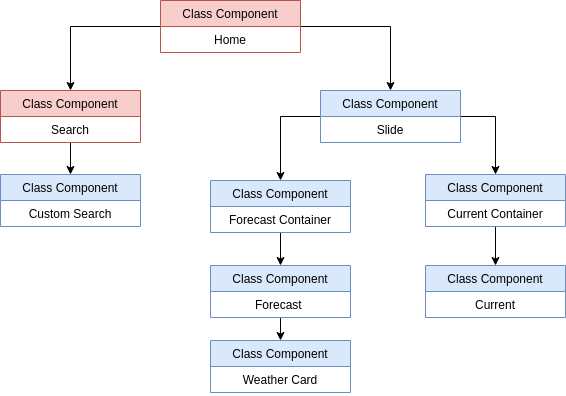

The diagram above was exported from draw.io. Its source (the exported page's mxGraphModel, read from the mxfile embedded in the PNG):
<mxGraphModel dx="834" dy="465" grid="1" gridSize="10" guides="1" tooltips="1" connect="1" arrows="1" fold="1" page="1" pageScale="1" pageWidth="850" pageHeight="1100" math="0" shadow="0">
  <root>
    <mxCell id="0" />
    <mxCell id="1" parent="0" />
    <mxCell id="3ch0kKKZaK6L52Bw5ROA-27" style="edgeStyle=orthogonalEdgeStyle;rounded=0;orthogonalLoop=1;jettySize=auto;html=1;exitX=1;exitY=0.5;exitDx=0;exitDy=0;entryX=0.5;entryY=0;entryDx=0;entryDy=0;" edge="1" parent="1" source="3ch0kKKZaK6L52Bw5ROA-5" target="3ch0kKKZaK6L52Bw5ROA-11">
      <mxGeometry relative="1" as="geometry" />
    </mxCell>
    <mxCell id="3ch0kKKZaK6L52Bw5ROA-28" style="edgeStyle=orthogonalEdgeStyle;rounded=0;orthogonalLoop=1;jettySize=auto;html=1;exitX=0;exitY=0.5;exitDx=0;exitDy=0;entryX=0.5;entryY=0;entryDx=0;entryDy=0;" edge="1" parent="1" source="3ch0kKKZaK6L52Bw5ROA-5" target="3ch0kKKZaK6L52Bw5ROA-9">
      <mxGeometry relative="1" as="geometry" />
    </mxCell>
    <mxCell id="3ch0kKKZaK6L52Bw5ROA-5" value="Class Component" style="swimlane;fontStyle=0;childLayout=stackLayout;horizontal=1;startSize=26;fillColor=#f8cecc;horizontalStack=0;resizeParent=1;resizeParentMax=0;resizeLast=0;collapsible=1;marginBottom=0;strokeColor=#b85450;" vertex="1" parent="1">
      <mxGeometry x="250" y="40" width="140" height="52" as="geometry" />
    </mxCell>
    <mxCell id="3ch0kKKZaK6L52Bw5ROA-6" value="Home" style="text;strokeColor=none;fillColor=none;align=center;verticalAlign=top;spacingLeft=4;spacingRight=4;overflow=hidden;rotatable=0;points=[[0,0.5],[1,0.5]];portConstraint=eastwest;" vertex="1" parent="3ch0kKKZaK6L52Bw5ROA-5">
      <mxGeometry y="26" width="140" height="26" as="geometry" />
    </mxCell>
    <mxCell id="3ch0kKKZaK6L52Bw5ROA-34" style="edgeStyle=orthogonalEdgeStyle;rounded=0;orthogonalLoop=1;jettySize=auto;html=1;exitX=0.5;exitY=1;exitDx=0;exitDy=0;entryX=0.5;entryY=0;entryDx=0;entryDy=0;" edge="1" parent="1" source="3ch0kKKZaK6L52Bw5ROA-9" target="3ch0kKKZaK6L52Bw5ROA-25">
      <mxGeometry relative="1" as="geometry" />
    </mxCell>
    <mxCell id="3ch0kKKZaK6L52Bw5ROA-9" value="Class Component" style="swimlane;fontStyle=0;childLayout=stackLayout;horizontal=1;startSize=26;fillColor=#f8cecc;horizontalStack=0;resizeParent=1;resizeParentMax=0;resizeLast=0;collapsible=1;marginBottom=0;strokeColor=#b85450;" vertex="1" parent="1">
      <mxGeometry x="90" y="130" width="140" height="52" as="geometry" />
    </mxCell>
    <mxCell id="3ch0kKKZaK6L52Bw5ROA-10" value="Search" style="text;strokeColor=none;fillColor=none;align=center;verticalAlign=top;spacingLeft=4;spacingRight=4;overflow=hidden;rotatable=0;points=[[0,0.5],[1,0.5]];portConstraint=eastwest;" vertex="1" parent="3ch0kKKZaK6L52Bw5ROA-9">
      <mxGeometry y="26" width="140" height="26" as="geometry" />
    </mxCell>
    <mxCell id="3ch0kKKZaK6L52Bw5ROA-29" style="edgeStyle=orthogonalEdgeStyle;rounded=0;orthogonalLoop=1;jettySize=auto;html=1;exitX=0;exitY=0.5;exitDx=0;exitDy=0;entryX=0.5;entryY=0;entryDx=0;entryDy=0;" edge="1" parent="1" source="3ch0kKKZaK6L52Bw5ROA-11" target="3ch0kKKZaK6L52Bw5ROA-15">
      <mxGeometry relative="1" as="geometry" />
    </mxCell>
    <mxCell id="3ch0kKKZaK6L52Bw5ROA-30" style="edgeStyle=orthogonalEdgeStyle;rounded=0;orthogonalLoop=1;jettySize=auto;html=1;exitX=1;exitY=0.5;exitDx=0;exitDy=0;entryX=0.5;entryY=0;entryDx=0;entryDy=0;" edge="1" parent="1" source="3ch0kKKZaK6L52Bw5ROA-11" target="3ch0kKKZaK6L52Bw5ROA-17">
      <mxGeometry relative="1" as="geometry" />
    </mxCell>
    <mxCell id="3ch0kKKZaK6L52Bw5ROA-11" value="Class Component" style="swimlane;fontStyle=0;childLayout=stackLayout;horizontal=1;startSize=26;fillColor=#dae8fc;horizontalStack=0;resizeParent=1;resizeParentMax=0;resizeLast=0;collapsible=1;marginBottom=0;strokeColor=#6c8ebf;" vertex="1" parent="1">
      <mxGeometry x="410" y="130" width="140" height="52" as="geometry" />
    </mxCell>
    <mxCell id="3ch0kKKZaK6L52Bw5ROA-12" value="Slide" style="text;strokeColor=none;fillColor=none;align=center;verticalAlign=top;spacingLeft=4;spacingRight=4;overflow=hidden;rotatable=0;points=[[0,0.5],[1,0.5]];portConstraint=eastwest;" vertex="1" parent="3ch0kKKZaK6L52Bw5ROA-11">
      <mxGeometry y="26" width="140" height="26" as="geometry" />
    </mxCell>
    <mxCell id="3ch0kKKZaK6L52Bw5ROA-32" style="edgeStyle=orthogonalEdgeStyle;rounded=0;orthogonalLoop=1;jettySize=auto;html=1;exitX=0.5;exitY=1;exitDx=0;exitDy=0;entryX=0.5;entryY=0;entryDx=0;entryDy=0;" edge="1" parent="1" source="3ch0kKKZaK6L52Bw5ROA-15" target="3ch0kKKZaK6L52Bw5ROA-19">
      <mxGeometry relative="1" as="geometry" />
    </mxCell>
    <mxCell id="3ch0kKKZaK6L52Bw5ROA-15" value="Class Component" style="swimlane;fontStyle=0;childLayout=stackLayout;horizontal=1;startSize=26;fillColor=#dae8fc;horizontalStack=0;resizeParent=1;resizeParentMax=0;resizeLast=0;collapsible=1;marginBottom=0;strokeColor=#6c8ebf;" vertex="1" parent="1">
      <mxGeometry x="300" y="220" width="140" height="52" as="geometry" />
    </mxCell>
    <mxCell id="3ch0kKKZaK6L52Bw5ROA-16" value="Forecast Container" style="text;strokeColor=none;fillColor=none;align=center;verticalAlign=top;spacingLeft=4;spacingRight=4;overflow=hidden;rotatable=0;points=[[0,0.5],[1,0.5]];portConstraint=eastwest;" vertex="1" parent="3ch0kKKZaK6L52Bw5ROA-15">
      <mxGeometry y="26" width="140" height="26" as="geometry" />
    </mxCell>
    <mxCell id="3ch0kKKZaK6L52Bw5ROA-33" style="edgeStyle=orthogonalEdgeStyle;rounded=0;orthogonalLoop=1;jettySize=auto;html=1;exitX=0.5;exitY=1;exitDx=0;exitDy=0;entryX=0.5;entryY=0;entryDx=0;entryDy=0;" edge="1" parent="1" source="3ch0kKKZaK6L52Bw5ROA-17" target="3ch0kKKZaK6L52Bw5ROA-21">
      <mxGeometry relative="1" as="geometry" />
    </mxCell>
    <mxCell id="3ch0kKKZaK6L52Bw5ROA-17" value="Class Component" style="swimlane;fontStyle=0;childLayout=stackLayout;horizontal=1;startSize=26;fillColor=#dae8fc;horizontalStack=0;resizeParent=1;resizeParentMax=0;resizeLast=0;collapsible=1;marginBottom=0;strokeColor=#6c8ebf;" vertex="1" parent="1">
      <mxGeometry x="515" y="214" width="140" height="52" as="geometry" />
    </mxCell>
    <mxCell id="3ch0kKKZaK6L52Bw5ROA-18" value="Current Container" style="text;strokeColor=none;fillColor=none;align=center;verticalAlign=top;spacingLeft=4;spacingRight=4;overflow=hidden;rotatable=0;points=[[0,0.5],[1,0.5]];portConstraint=eastwest;" vertex="1" parent="3ch0kKKZaK6L52Bw5ROA-17">
      <mxGeometry y="26" width="140" height="26" as="geometry" />
    </mxCell>
    <mxCell id="3ch0kKKZaK6L52Bw5ROA-31" style="edgeStyle=orthogonalEdgeStyle;rounded=0;orthogonalLoop=1;jettySize=auto;html=1;exitX=0.5;exitY=1;exitDx=0;exitDy=0;entryX=0.5;entryY=0;entryDx=0;entryDy=0;" edge="1" parent="1" source="3ch0kKKZaK6L52Bw5ROA-19" target="3ch0kKKZaK6L52Bw5ROA-23">
      <mxGeometry relative="1" as="geometry" />
    </mxCell>
    <mxCell id="3ch0kKKZaK6L52Bw5ROA-19" value="Class Component" style="swimlane;fontStyle=0;childLayout=stackLayout;horizontal=1;startSize=26;fillColor=#dae8fc;horizontalStack=0;resizeParent=1;resizeParentMax=0;resizeLast=0;collapsible=1;marginBottom=0;strokeColor=#6c8ebf;" vertex="1" parent="1">
      <mxGeometry x="300" y="305" width="140" height="52" as="geometry" />
    </mxCell>
    <mxCell id="3ch0kKKZaK6L52Bw5ROA-20" value="Forecast " style="text;strokeColor=none;fillColor=none;align=center;verticalAlign=top;spacingLeft=4;spacingRight=4;overflow=hidden;rotatable=0;points=[[0,0.5],[1,0.5]];portConstraint=eastwest;" vertex="1" parent="3ch0kKKZaK6L52Bw5ROA-19">
      <mxGeometry y="26" width="140" height="26" as="geometry" />
    </mxCell>
    <mxCell id="3ch0kKKZaK6L52Bw5ROA-21" value="Class Component" style="swimlane;fontStyle=0;childLayout=stackLayout;horizontal=1;startSize=26;fillColor=#dae8fc;horizontalStack=0;resizeParent=1;resizeParentMax=0;resizeLast=0;collapsible=1;marginBottom=0;strokeColor=#6c8ebf;" vertex="1" parent="1">
      <mxGeometry x="515" y="305" width="140" height="52" as="geometry" />
    </mxCell>
    <mxCell id="3ch0kKKZaK6L52Bw5ROA-22" value="Current" style="text;strokeColor=none;fillColor=none;align=center;verticalAlign=top;spacingLeft=4;spacingRight=4;overflow=hidden;rotatable=0;points=[[0,0.5],[1,0.5]];portConstraint=eastwest;" vertex="1" parent="3ch0kKKZaK6L52Bw5ROA-21">
      <mxGeometry y="26" width="140" height="26" as="geometry" />
    </mxCell>
    <mxCell id="3ch0kKKZaK6L52Bw5ROA-23" value="Class Component" style="swimlane;fontStyle=0;childLayout=stackLayout;horizontal=1;startSize=26;fillColor=#dae8fc;horizontalStack=0;resizeParent=1;resizeParentMax=0;resizeLast=0;collapsible=1;marginBottom=0;strokeColor=#6c8ebf;" vertex="1" parent="1">
      <mxGeometry x="300" y="380" width="140" height="52" as="geometry" />
    </mxCell>
    <mxCell id="3ch0kKKZaK6L52Bw5ROA-24" value="Weather Card" style="text;strokeColor=none;fillColor=none;align=center;verticalAlign=top;spacingLeft=4;spacingRight=4;overflow=hidden;rotatable=0;points=[[0,0.5],[1,0.5]];portConstraint=eastwest;" vertex="1" parent="3ch0kKKZaK6L52Bw5ROA-23">
      <mxGeometry y="26" width="140" height="26" as="geometry" />
    </mxCell>
    <mxCell id="3ch0kKKZaK6L52Bw5ROA-25" value="Class Component" style="swimlane;fontStyle=0;childLayout=stackLayout;horizontal=1;startSize=26;fillColor=#dae8fc;horizontalStack=0;resizeParent=1;resizeParentMax=0;resizeLast=0;collapsible=1;marginBottom=0;strokeColor=#6c8ebf;" vertex="1" parent="1">
      <mxGeometry x="90" y="214" width="140" height="52" as="geometry" />
    </mxCell>
    <mxCell id="3ch0kKKZaK6L52Bw5ROA-26" value="Custom Search" style="text;strokeColor=none;fillColor=none;align=center;verticalAlign=top;spacingLeft=4;spacingRight=4;overflow=hidden;rotatable=0;points=[[0,0.5],[1,0.5]];portConstraint=eastwest;" vertex="1" parent="3ch0kKKZaK6L52Bw5ROA-25">
      <mxGeometry y="26" width="140" height="26" as="geometry" />
    </mxCell>
  </root>
</mxGraphModel>